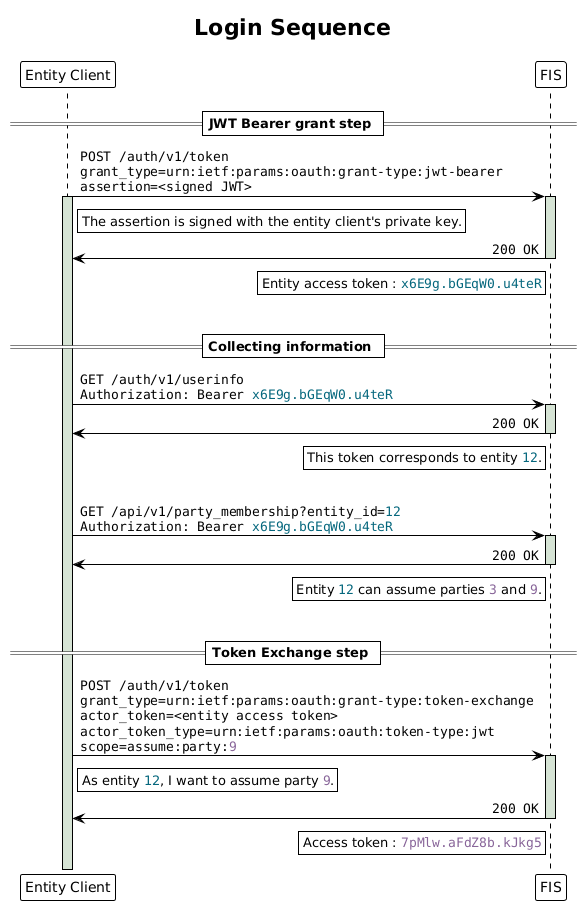

The diagram above was rendered by PlantUML. Its source (embedded in the PNG):
@startuml login_sequence
!theme plain

title Login Sequence

skinparam LifelineStrategy solid
skinparam SequenceMessageAlign direction

participant "Entity Client" as client
participant "FIS" as fis

== JWT Bearer grant step ==

client -> fis: ""POST /auth/v1/token""\n""grant_type=urn:ietf:params:oauth:grant-type:jwt-bearer""\n""assertion=<signed JWT>""
activate fis #d6e4d5
activate client #d6e4d5
rnote right of client
The assertion is signed with the entity client's private key.
end note

fis -> client: ""200 OK""
deactivate fis
rnote left of fis
  Entity access token : ""<color #05677d>x6E9g.bGEqW0.u4teR</color>""
end note

|||

== Collecting information ==

client -> fis:""GET /auth/v1/userinfo""\n""Authorization: Bearer <color #05677d>x6E9g.bGEqW0.u4teR</color>""
activate fis #d6e4d5

fis -> client: ""200 OK""
deactivate fis
rnote left of fis
  This token corresponds to entity ""<color #05677d>12</color>"".
end note

|||

client -> fis:""GET /api/v1/party_membership?entity_id=<color #05677d>12</color>""\n""Authorization: Bearer <color #05677d>x6E9g.bGEqW0.u4teR</color>""
activate fis #d6e4d5

fis -> client: ""200 OK""
deactivate fis
rnote left of fis
  Entity ""<color #05677d>12</color>"" can assume parties ""<color #886599>3</color>"" and ""<color #886599>9</color>"".
end note

|||

== Token Exchange step ==

client -> fis:""POST /auth/v1/token""\n""grant_type=urn:ietf:params:oauth:grant-type:token-exchange""\n""actor_token=<entity access token>""\n""actor_token_type=urn:ietf:params:oauth:token-type:jwt""\n""scope=assume:party:<color #886599>9</color>""
activate fis #d6e4d5
rnote right of client
As entity <color #05677d>12</color>, I want to assume party ""<color #886599>9</color>"".
end note

fis -> client: ""200 OK""
deactivate fis
rnote left of fis
  Access token : ""<color #886599>7pMlw.aFdZ8b.kJkg5</color>""
end note

@enduml